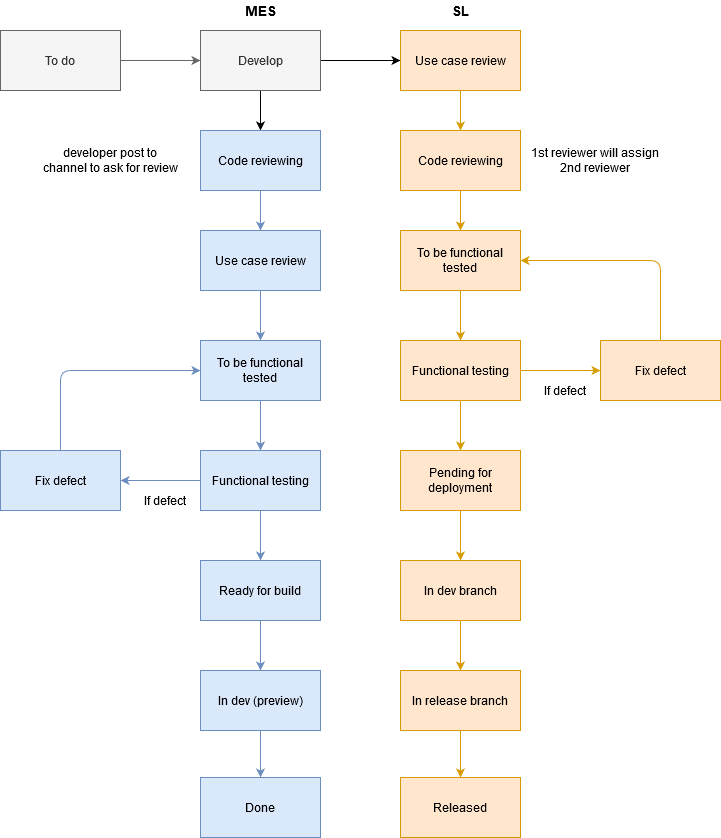

The diagram above was exported from draw.io. Its source (the exported page's mxGraphModel, read from the mxfile embedded in the PNG):
<mxGraphModel dx="868" dy="479" grid="1" gridSize="10" guides="1" tooltips="1" connect="1" arrows="1" fold="1" page="1" pageScale="1" pageWidth="1169" pageHeight="827" math="0" shadow="0">
  <root>
    <mxCell id="NHmtlgZ628qmVjtmgPE--0" />
    <mxCell id="NHmtlgZ628qmVjtmgPE--1" parent="NHmtlgZ628qmVjtmgPE--0" />
    <mxCell id="NHmtlgZ628qmVjtmgPE--4" value="" style="edgeStyle=orthogonalEdgeStyle;rounded=0;orthogonalLoop=1;jettySize=auto;html=1;fillColor=#f5f5f5;strokeColor=#666666;" edge="1" parent="NHmtlgZ628qmVjtmgPE--1" source="NHmtlgZ628qmVjtmgPE--2" target="NHmtlgZ628qmVjtmgPE--3">
      <mxGeometry relative="1" as="geometry" />
    </mxCell>
    <mxCell id="NHmtlgZ628qmVjtmgPE--2" value="To do" style="rounded=0;whiteSpace=wrap;html=1;fillColor=#f5f5f5;strokeColor=#666666;fontColor=#333333;" vertex="1" parent="NHmtlgZ628qmVjtmgPE--1">
      <mxGeometry x="80" y="80" width="120" height="60" as="geometry" />
    </mxCell>
    <mxCell id="NHmtlgZ628qmVjtmgPE--6" value="" style="edgeStyle=orthogonalEdgeStyle;rounded=0;orthogonalLoop=1;jettySize=auto;html=1;" edge="1" parent="NHmtlgZ628qmVjtmgPE--1" source="NHmtlgZ628qmVjtmgPE--3" target="NHmtlgZ628qmVjtmgPE--5">
      <mxGeometry relative="1" as="geometry" />
    </mxCell>
    <mxCell id="NHmtlgZ628qmVjtmgPE--22" value="" style="edgeStyle=orthogonalEdgeStyle;rounded=0;orthogonalLoop=1;jettySize=auto;html=1;" edge="1" parent="NHmtlgZ628qmVjtmgPE--1" source="NHmtlgZ628qmVjtmgPE--3" target="NHmtlgZ628qmVjtmgPE--21">
      <mxGeometry relative="1" as="geometry" />
    </mxCell>
    <mxCell id="NHmtlgZ628qmVjtmgPE--3" value="Develop" style="rounded=0;whiteSpace=wrap;html=1;fillColor=#f5f5f5;strokeColor=#666666;fontColor=#333333;" vertex="1" parent="NHmtlgZ628qmVjtmgPE--1">
      <mxGeometry x="280" y="80" width="120" height="60" as="geometry" />
    </mxCell>
    <mxCell id="NHmtlgZ628qmVjtmgPE--24" value="" style="edgeStyle=orthogonalEdgeStyle;rounded=0;orthogonalLoop=1;jettySize=auto;html=1;fillColor=#dae8fc;strokeColor=#6c8ebf;" edge="1" parent="NHmtlgZ628qmVjtmgPE--1" source="NHmtlgZ628qmVjtmgPE--21" target="NHmtlgZ628qmVjtmgPE--23">
      <mxGeometry relative="1" as="geometry" />
    </mxCell>
    <mxCell id="NHmtlgZ628qmVjtmgPE--21" value="Code reviewing" style="rounded=0;whiteSpace=wrap;html=1;fillColor=#dae8fc;strokeColor=#6c8ebf;" vertex="1" parent="NHmtlgZ628qmVjtmgPE--1">
      <mxGeometry x="280" y="180" width="120" height="60" as="geometry" />
    </mxCell>
    <mxCell id="NHmtlgZ628qmVjtmgPE--26" value="" style="edgeStyle=orthogonalEdgeStyle;rounded=0;orthogonalLoop=1;jettySize=auto;html=1;fillColor=#dae8fc;strokeColor=#6c8ebf;" edge="1" parent="NHmtlgZ628qmVjtmgPE--1" source="NHmtlgZ628qmVjtmgPE--23" target="NHmtlgZ628qmVjtmgPE--25">
      <mxGeometry relative="1" as="geometry" />
    </mxCell>
    <mxCell id="NHmtlgZ628qmVjtmgPE--23" value="Use case review" style="rounded=0;whiteSpace=wrap;html=1;fillColor=#dae8fc;strokeColor=#6c8ebf;" vertex="1" parent="NHmtlgZ628qmVjtmgPE--1">
      <mxGeometry x="280" y="280" width="120" height="60" as="geometry" />
    </mxCell>
    <mxCell id="NHmtlgZ628qmVjtmgPE--28" value="" style="edgeStyle=orthogonalEdgeStyle;rounded=0;orthogonalLoop=1;jettySize=auto;html=1;fillColor=#dae8fc;strokeColor=#6c8ebf;" edge="1" parent="NHmtlgZ628qmVjtmgPE--1" source="NHmtlgZ628qmVjtmgPE--25" target="NHmtlgZ628qmVjtmgPE--27">
      <mxGeometry relative="1" as="geometry" />
    </mxCell>
    <mxCell id="NHmtlgZ628qmVjtmgPE--25" value="To be functional tested" style="rounded=0;whiteSpace=wrap;html=1;fillColor=#dae8fc;strokeColor=#6c8ebf;" vertex="1" parent="NHmtlgZ628qmVjtmgPE--1">
      <mxGeometry x="280" y="390" width="120" height="60" as="geometry" />
    </mxCell>
    <mxCell id="NHmtlgZ628qmVjtmgPE--30" value="" style="edgeStyle=orthogonalEdgeStyle;rounded=0;orthogonalLoop=1;jettySize=auto;html=1;fillColor=#dae8fc;strokeColor=#6c8ebf;" edge="1" parent="NHmtlgZ628qmVjtmgPE--1" source="NHmtlgZ628qmVjtmgPE--27" target="NHmtlgZ628qmVjtmgPE--29">
      <mxGeometry relative="1" as="geometry" />
    </mxCell>
    <mxCell id="NHmtlgZ628qmVjtmgPE--27" value="Functional testing" style="rounded=0;whiteSpace=wrap;html=1;fillColor=#dae8fc;strokeColor=#6c8ebf;" vertex="1" parent="NHmtlgZ628qmVjtmgPE--1">
      <mxGeometry x="280" y="500" width="120" height="60" as="geometry" />
    </mxCell>
    <mxCell id="NHmtlgZ628qmVjtmgPE--37" value="Fix defect" style="rounded=0;whiteSpace=wrap;html=1;fillColor=#dae8fc;strokeColor=#6c8ebf;" vertex="1" parent="NHmtlgZ628qmVjtmgPE--1">
      <mxGeometry x="80" y="500" width="120" height="60" as="geometry" />
    </mxCell>
    <mxCell id="NHmtlgZ628qmVjtmgPE--32" value="" style="edgeStyle=orthogonalEdgeStyle;rounded=0;orthogonalLoop=1;jettySize=auto;html=1;fillColor=#dae8fc;strokeColor=#6c8ebf;" edge="1" parent="NHmtlgZ628qmVjtmgPE--1" source="NHmtlgZ628qmVjtmgPE--29" target="NHmtlgZ628qmVjtmgPE--31">
      <mxGeometry relative="1" as="geometry" />
    </mxCell>
    <mxCell id="NHmtlgZ628qmVjtmgPE--29" value="Ready for build" style="rounded=0;whiteSpace=wrap;html=1;fillColor=#dae8fc;strokeColor=#6c8ebf;" vertex="1" parent="NHmtlgZ628qmVjtmgPE--1">
      <mxGeometry x="280" y="610" width="120" height="60" as="geometry" />
    </mxCell>
    <mxCell id="NHmtlgZ628qmVjtmgPE--34" value="" style="edgeStyle=orthogonalEdgeStyle;rounded=0;orthogonalLoop=1;jettySize=auto;html=1;fillColor=#dae8fc;strokeColor=#6c8ebf;" edge="1" parent="NHmtlgZ628qmVjtmgPE--1" source="NHmtlgZ628qmVjtmgPE--31" target="NHmtlgZ628qmVjtmgPE--33">
      <mxGeometry relative="1" as="geometry" />
    </mxCell>
    <mxCell id="NHmtlgZ628qmVjtmgPE--31" value="In dev (preview)" style="rounded=0;whiteSpace=wrap;html=1;fillColor=#dae8fc;strokeColor=#6c8ebf;" vertex="1" parent="NHmtlgZ628qmVjtmgPE--1">
      <mxGeometry x="280" y="720" width="120" height="60" as="geometry" />
    </mxCell>
    <mxCell id="NHmtlgZ628qmVjtmgPE--33" value="Done" style="rounded=0;whiteSpace=wrap;html=1;fillColor=#dae8fc;strokeColor=#6c8ebf;" vertex="1" parent="NHmtlgZ628qmVjtmgPE--1">
      <mxGeometry x="280" y="827" width="120" height="60" as="geometry" />
    </mxCell>
    <mxCell id="NHmtlgZ628qmVjtmgPE--8" value="" style="edgeStyle=orthogonalEdgeStyle;rounded=0;orthogonalLoop=1;jettySize=auto;html=1;fillColor=#ffe6cc;strokeColor=#d79b00;" edge="1" parent="NHmtlgZ628qmVjtmgPE--1" source="NHmtlgZ628qmVjtmgPE--5" target="NHmtlgZ628qmVjtmgPE--7">
      <mxGeometry relative="1" as="geometry" />
    </mxCell>
    <mxCell id="NHmtlgZ628qmVjtmgPE--5" value="Use case review" style="rounded=0;whiteSpace=wrap;html=1;fillColor=#ffe6cc;strokeColor=#d79b00;" vertex="1" parent="NHmtlgZ628qmVjtmgPE--1">
      <mxGeometry x="480" y="80" width="120" height="60" as="geometry" />
    </mxCell>
    <mxCell id="NHmtlgZ628qmVjtmgPE--10" value="" style="edgeStyle=orthogonalEdgeStyle;rounded=0;orthogonalLoop=1;jettySize=auto;html=1;fillColor=#ffe6cc;strokeColor=#d79b00;" edge="1" parent="NHmtlgZ628qmVjtmgPE--1" source="NHmtlgZ628qmVjtmgPE--7" target="NHmtlgZ628qmVjtmgPE--9">
      <mxGeometry relative="1" as="geometry" />
    </mxCell>
    <mxCell id="NHmtlgZ628qmVjtmgPE--7" value="Code reviewing" style="rounded=0;whiteSpace=wrap;html=1;fillColor=#ffe6cc;strokeColor=#d79b00;" vertex="1" parent="NHmtlgZ628qmVjtmgPE--1">
      <mxGeometry x="480" y="180" width="120" height="60" as="geometry" />
    </mxCell>
    <mxCell id="NHmtlgZ628qmVjtmgPE--12" value="" style="edgeStyle=orthogonalEdgeStyle;rounded=0;orthogonalLoop=1;jettySize=auto;html=1;fillColor=#ffe6cc;strokeColor=#d79b00;" edge="1" parent="NHmtlgZ628qmVjtmgPE--1" source="NHmtlgZ628qmVjtmgPE--9" target="NHmtlgZ628qmVjtmgPE--11">
      <mxGeometry relative="1" as="geometry" />
    </mxCell>
    <mxCell id="NHmtlgZ628qmVjtmgPE--9" value="To be functional tested" style="rounded=0;whiteSpace=wrap;html=1;fillColor=#ffe6cc;strokeColor=#d79b00;" vertex="1" parent="NHmtlgZ628qmVjtmgPE--1">
      <mxGeometry x="480" y="280" width="120" height="60" as="geometry" />
    </mxCell>
    <mxCell id="NHmtlgZ628qmVjtmgPE--14" value="" style="edgeStyle=orthogonalEdgeStyle;rounded=0;orthogonalLoop=1;jettySize=auto;html=1;fillColor=#ffe6cc;strokeColor=#d79b00;" edge="1" parent="NHmtlgZ628qmVjtmgPE--1" source="NHmtlgZ628qmVjtmgPE--11" target="NHmtlgZ628qmVjtmgPE--13">
      <mxGeometry relative="1" as="geometry" />
    </mxCell>
    <mxCell id="NHmtlgZ628qmVjtmgPE--44" value="" style="edgeStyle=orthogonalEdgeStyle;rounded=0;orthogonalLoop=1;jettySize=auto;html=1;fillColor=#ffe6cc;strokeColor=#d79b00;" edge="1" parent="NHmtlgZ628qmVjtmgPE--1" source="NHmtlgZ628qmVjtmgPE--11" target="NHmtlgZ628qmVjtmgPE--43">
      <mxGeometry relative="1" as="geometry" />
    </mxCell>
    <mxCell id="NHmtlgZ628qmVjtmgPE--11" value="Functional testing" style="rounded=0;whiteSpace=wrap;html=1;fillColor=#ffe6cc;strokeColor=#d79b00;" vertex="1" parent="NHmtlgZ628qmVjtmgPE--1">
      <mxGeometry x="480" y="390" width="120" height="60" as="geometry" />
    </mxCell>
    <mxCell id="NHmtlgZ628qmVjtmgPE--43" value="Fix defect" style="rounded=0;whiteSpace=wrap;html=1;fillColor=#ffe6cc;strokeColor=#d79b00;" vertex="1" parent="NHmtlgZ628qmVjtmgPE--1">
      <mxGeometry x="680" y="390" width="120" height="60" as="geometry" />
    </mxCell>
    <mxCell id="NHmtlgZ628qmVjtmgPE--16" value="" style="edgeStyle=orthogonalEdgeStyle;rounded=0;orthogonalLoop=1;jettySize=auto;html=1;fillColor=#ffe6cc;strokeColor=#d79b00;" edge="1" parent="NHmtlgZ628qmVjtmgPE--1" source="NHmtlgZ628qmVjtmgPE--13" target="NHmtlgZ628qmVjtmgPE--15">
      <mxGeometry relative="1" as="geometry" />
    </mxCell>
    <mxCell id="NHmtlgZ628qmVjtmgPE--13" value="Pending for deployment" style="rounded=0;whiteSpace=wrap;html=1;fillColor=#ffe6cc;strokeColor=#d79b00;" vertex="1" parent="NHmtlgZ628qmVjtmgPE--1">
      <mxGeometry x="480" y="500" width="120" height="60" as="geometry" />
    </mxCell>
    <mxCell id="NHmtlgZ628qmVjtmgPE--18" value="" style="edgeStyle=orthogonalEdgeStyle;rounded=0;orthogonalLoop=1;jettySize=auto;html=1;fillColor=#ffe6cc;strokeColor=#d79b00;" edge="1" parent="NHmtlgZ628qmVjtmgPE--1" source="NHmtlgZ628qmVjtmgPE--15" target="NHmtlgZ628qmVjtmgPE--17">
      <mxGeometry relative="1" as="geometry" />
    </mxCell>
    <mxCell id="NHmtlgZ628qmVjtmgPE--15" value="In dev branch" style="rounded=0;whiteSpace=wrap;html=1;fillColor=#ffe6cc;strokeColor=#d79b00;" vertex="1" parent="NHmtlgZ628qmVjtmgPE--1">
      <mxGeometry x="480" y="610" width="120" height="60" as="geometry" />
    </mxCell>
    <mxCell id="NHmtlgZ628qmVjtmgPE--20" value="" style="edgeStyle=orthogonalEdgeStyle;rounded=0;orthogonalLoop=1;jettySize=auto;html=1;fillColor=#ffe6cc;strokeColor=#d79b00;" edge="1" parent="NHmtlgZ628qmVjtmgPE--1" source="NHmtlgZ628qmVjtmgPE--17" target="NHmtlgZ628qmVjtmgPE--19">
      <mxGeometry relative="1" as="geometry" />
    </mxCell>
    <mxCell id="NHmtlgZ628qmVjtmgPE--17" value="In release branch" style="rounded=0;whiteSpace=wrap;html=1;fillColor=#ffe6cc;strokeColor=#d79b00;" vertex="1" parent="NHmtlgZ628qmVjtmgPE--1">
      <mxGeometry x="480" y="720" width="120" height="60" as="geometry" />
    </mxCell>
    <mxCell id="NHmtlgZ628qmVjtmgPE--19" value="Released" style="rounded=0;whiteSpace=wrap;html=1;fillColor=#ffe6cc;strokeColor=#d79b00;" vertex="1" parent="NHmtlgZ628qmVjtmgPE--1">
      <mxGeometry x="480" y="827" width="120" height="60" as="geometry" />
    </mxCell>
    <mxCell id="NHmtlgZ628qmVjtmgPE--35" value="&lt;b&gt;&lt;font style=&quot;font-size: 14px&quot;&gt;MES&lt;/font&gt;&lt;/b&gt;" style="text;html=1;strokeColor=none;fillColor=none;align=center;verticalAlign=middle;whiteSpace=wrap;rounded=0;" vertex="1" parent="NHmtlgZ628qmVjtmgPE--1">
      <mxGeometry x="320" y="50" width="40" height="20" as="geometry" />
    </mxCell>
    <mxCell id="NHmtlgZ628qmVjtmgPE--36" value="&lt;b&gt;&lt;font style=&quot;font-size: 14px&quot;&gt;SL&lt;/font&gt;&lt;/b&gt;" style="text;html=1;strokeColor=none;fillColor=none;align=center;verticalAlign=middle;whiteSpace=wrap;rounded=0;" vertex="1" parent="NHmtlgZ628qmVjtmgPE--1">
      <mxGeometry x="520" y="50" width="40" height="20" as="geometry" />
    </mxCell>
    <mxCell id="NHmtlgZ628qmVjtmgPE--41" value="" style="endArrow=classic;html=1;entryX=1;entryY=0.5;entryDx=0;entryDy=0;fillColor=#dae8fc;strokeColor=#6c8ebf;" edge="1" parent="NHmtlgZ628qmVjtmgPE--1" target="NHmtlgZ628qmVjtmgPE--37">
      <mxGeometry width="50" height="50" relative="1" as="geometry">
        <mxPoint x="280" y="530" as="sourcePoint" />
        <mxPoint x="330" y="490" as="targetPoint" />
      </mxGeometry>
    </mxCell>
    <mxCell id="NHmtlgZ628qmVjtmgPE--42" value="" style="endArrow=classic;html=1;entryX=0;entryY=0.5;entryDx=0;entryDy=0;fillColor=#dae8fc;strokeColor=#6c8ebf;" edge="1" parent="NHmtlgZ628qmVjtmgPE--1" target="NHmtlgZ628qmVjtmgPE--25">
      <mxGeometry width="50" height="50" relative="1" as="geometry">
        <mxPoint x="140" y="500" as="sourcePoint" />
        <mxPoint x="190" y="450" as="targetPoint" />
        <Array as="points">
          <mxPoint x="140" y="420" />
        </Array>
      </mxGeometry>
    </mxCell>
    <mxCell id="NHmtlgZ628qmVjtmgPE--45" value="" style="endArrow=classic;html=1;entryX=1;entryY=0.5;entryDx=0;entryDy=0;fillColor=#ffe6cc;strokeColor=#d79b00;" edge="1" parent="NHmtlgZ628qmVjtmgPE--1" target="NHmtlgZ628qmVjtmgPE--9">
      <mxGeometry width="50" height="50" relative="1" as="geometry">
        <mxPoint x="740" y="390" as="sourcePoint" />
        <mxPoint x="790" y="340" as="targetPoint" />
        <Array as="points">
          <mxPoint x="740" y="310" />
        </Array>
      </mxGeometry>
    </mxCell>
    <mxCell id="NHmtlgZ628qmVjtmgPE--46" value="1st reviewer will assign 2nd reviewer" style="text;html=1;strokeColor=none;fillColor=none;align=center;verticalAlign=middle;whiteSpace=wrap;rounded=0;" vertex="1" parent="NHmtlgZ628qmVjtmgPE--1">
      <mxGeometry x="610" y="180" width="130" height="60" as="geometry" />
    </mxCell>
    <mxCell id="NHmtlgZ628qmVjtmgPE--47" value="developer post to channel to ask for review" style="text;html=1;strokeColor=none;fillColor=none;align=center;verticalAlign=middle;whiteSpace=wrap;rounded=0;" vertex="1" parent="NHmtlgZ628qmVjtmgPE--1">
      <mxGeometry x="120" y="180" width="140" height="60" as="geometry" />
    </mxCell>
    <mxCell id="NHmtlgZ628qmVjtmgPE--48" value="If defect" style="text;html=1;strokeColor=none;fillColor=none;align=center;verticalAlign=middle;whiteSpace=wrap;rounded=0;" vertex="1" parent="NHmtlgZ628qmVjtmgPE--1">
      <mxGeometry x="220" y="540" width="50" height="20" as="geometry" />
    </mxCell>
    <mxCell id="NHmtlgZ628qmVjtmgPE--49" value="If defect" style="text;html=1;strokeColor=none;fillColor=none;align=center;verticalAlign=middle;whiteSpace=wrap;rounded=0;" vertex="1" parent="NHmtlgZ628qmVjtmgPE--1">
      <mxGeometry x="620" y="430" width="50" height="20" as="geometry" />
    </mxCell>
  </root>
</mxGraphModel>